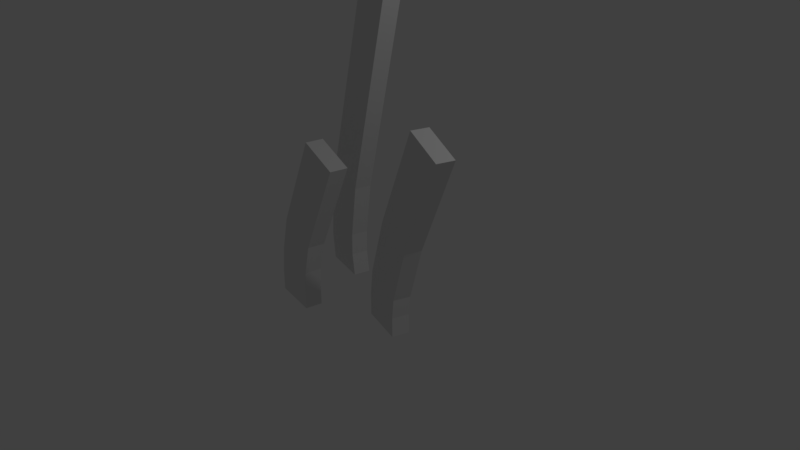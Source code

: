 # Source: grass.blend  (saved by Blender 2.78.0; exported with 4.5.12 LTS)
import bpy
from mathutils import Matrix  # noqa: F401  (used for matrix-valued properties, if any)

bpy.ops.wm.read_factory_settings(use_empty=True)
scene = bpy.context.scene
scene.name = 'Scene'

# ---- collections
col_collection_1 = bpy.data.collections.new('Collection 1'); scene.collection.children.link(col_collection_1)

# ---- materials (node trees are filled in below, after node groups)
mat_material = bpy.data.materials.new('Material')
mat_material.alpha_threshold = 0.0
mat_material.use_transparent_shadow = False
mat_material.roughness = 0.5
mat_material.line_color = (0.0, 0.0, 0.0, 1.0)

# ---- material node trees

# ---- world
world_world = bpy.data.worlds.new('World'); scene.world = world_world
world_world.color = (0.05088, 0.05088, 0.05088)
world_world.use_sun_shadow = False
world_world.sun_shadow_jitter_overblur = 0.0
world_world.cycles.sampling_method = 'MANUAL'

# ---- cameras
cam_camera = bpy.data.cameras.new('Camera')
cam_camera.clip_end = 100.0
cam_camera.lens = 35.0
cam_camera.sensor_width = 32.0
cam_camera.sensor_height = 18.0
cam_camera.ortho_scale = 7.314
cam_camera.dof.focus_distance = 0.0
cam_camera.dof.aperture_fstop = 128.0

# ---- lights
light_lamp = bpy.data.lights.new('Lamp', 'POINT')
light_lamp.transmission_factor = 0.0
light_lamp.cutoff_distance = 30.0
light_lamp.energy = 100.0
light_lamp.shadow_buffer_clip_start = 1.001
light_lamp.shadow_soft_size = 0.1
light_lamp.shadow_maximum_resolution = 0.006
light_lamp.use_absolute_resolution = True

# ---- meshes
me_cube_002 = bpy.data.meshes.new('Cube.002')
me_cube_002.from_pydata([(0.2463, 0.2376, -1.0), (0.2463, -0.2376, -1.0), (-0.2463, -0.2376, -1.0), (-0.2463, 0.2376, -1.0), (0.245, 0.2376, -0.72), (0.245, -0.2376, -0.72), (-0.245, -0.2376, -0.6678), (-0.245, 0.2376, -0.6678), (0.2716, 0.2376, -0.4364), (0.2716, -0.2376, -0.4364), (-0.2023, -0.2376, -0.3014), (-0.2023, 0.2376, -0.3014), (0.3615, 0.2376, -0.004637), (0.3615, -0.2376, -0.004637), (-0.09698, -0.2376, 0.1758), (-0.09697, 0.2376, 0.1758), (0.8869, 0.2376, 1.311), (0.8869, -0.2376, 1.311), (0.4284, -0.2376, 1.492), (0.4284, 0.2376, 1.492)], [], [(0, 1, 2, 3), (6, 5, 9, 10), (0, 4, 5, 1), (1, 5, 6, 2), (2, 6, 7, 3), (4, 0, 3, 7), (10, 9, 13, 14), (5, 4, 8, 9), (7, 6, 10, 11), (4, 7, 11, 8), (15, 14, 18, 19), (9, 8, 12, 13), (11, 10, 14, 15), (8, 11, 15, 12), (16, 19, 18, 17), (12, 15, 19, 16), (14, 13, 17, 18), (13, 12, 16, 17)])
me_cube_002.materials.append(mat_material)
me_cube_002.use_remesh_preserve_volume = False
me_cube_002.use_remesh_preserve_attributes = False
me_cube_002.use_mirror_vertex_groups = False
me_cube_002.update()
me_cube_001 = bpy.data.meshes.new('Cube.001')
me_cube_001.from_pydata([(0.2463, 0.2376, -1.0), (0.2463, -0.2376, -1.0), (-0.2463, -0.2376, -1.0), (-0.2463, 0.2376, -1.0), (0.2012, 0.2376, -0.6896), (0.2012, -0.2376, -0.6896), (-0.2887, -0.2376, -0.6374), (-0.2887, 0.2376, -0.6374), (0.206, 0.2376, -0.3703), (0.206, -0.2376, -0.3703), (-0.2678, -0.2376, -0.2353), (-0.2678, 0.2376, -0.2353), (0.3108, 0.2376, 0.399), (0.3108, -0.2376, 0.399), (-0.1477, -0.2376, 0.5794), (-0.1477, 0.2376, 0.5794), (0.9724, 0.2376, 3.189), (0.9724, -0.2376, 3.189), (0.514, -0.2376, 3.243), (0.514, 0.2376, 3.243)], [], [(0, 1, 2, 3), (6, 5, 9, 10), (0, 4, 5, 1), (1, 5, 6, 2), (2, 6, 7, 3), (4, 0, 3, 7), (10, 9, 13, 14), (5, 4, 8, 9), (7, 6, 10, 11), (4, 7, 11, 8), (15, 14, 18, 19), (9, 8, 12, 13), (11, 10, 14, 15), (8, 11, 15, 12), (16, 19, 18, 17), (12, 15, 19, 16), (14, 13, 17, 18), (13, 12, 16, 17)])
me_cube_001.materials.append(mat_material)
me_cube_001.use_remesh_preserve_volume = False
me_cube_001.use_remesh_preserve_attributes = False
me_cube_001.use_mirror_vertex_groups = False
me_cube_001.update()
me_cube = bpy.data.meshes.new('Cube')
me_cube.from_pydata([(0.2463, 0.2376, -1.0), (0.2463, -0.2376, -1.0), (-0.2463, -0.2376, -1.0), (-0.2463, 0.2376, -1.0), (0.245, 0.2376, -0.72), (0.245, -0.2376, -0.72), (-0.245, -0.2376, -0.6678), (-0.245, 0.2376, -0.6678), (0.2716, 0.2376, -0.4364), (0.2716, -0.2376, -0.4364), (-0.2023, -0.2376, -0.3014), (-0.2023, 0.2376, -0.3014), (0.4984, 0.2376, 0.364), (0.4984, -0.2376, 0.364), (0.03994, -0.2376, 0.5444), (0.03994, 0.2376, 0.5444), (1.066, 0.2376, 1.806), (1.066, -0.2376, 1.806), (0.6075, -0.2376, 1.987), (0.6075, 0.2376, 1.987)], [], [(0, 1, 2, 3), (6, 5, 9, 10), (0, 4, 5, 1), (1, 5, 6, 2), (2, 6, 7, 3), (4, 0, 3, 7), (10, 9, 13, 14), (5, 4, 8, 9), (7, 6, 10, 11), (4, 7, 11, 8), (15, 14, 18, 19), (9, 8, 12, 13), (11, 10, 14, 15), (8, 11, 15, 12), (16, 19, 18, 17), (12, 15, 19, 16), (14, 13, 17, 18), (13, 12, 16, 17)])
me_cube.materials.append(mat_material)
me_cube.use_remesh_preserve_volume = False
me_cube.use_remesh_preserve_attributes = False
me_cube.use_mirror_vertex_groups = False
me_cube.update()

# ---- objects
ob_cube_002 = bpy.data.objects.new('Cube.002', me_cube_002)
ob_cube_001 = bpy.data.objects.new('Cube.001', me_cube_001)
ob_cube = bpy.data.objects.new('Cube', me_cube)
ob_lamp = bpy.data.objects.new('Lamp', light_lamp)
ob_camera = bpy.data.objects.new('Camera', cam_camera)

# ---- transforms, parenting, visibility, modifiers, constraints
ob_cube_002.location = (-1.111, -0.2726, 0.0)
ob_cube_002.rotation_euler = (0.0, -0.0, -0.1777)
ob_cube_002.scale = (1.308, 0.4961, 1.0)
ob_cube_002.lock_rotations_4d = False
ob_cube_002.empty_display_type = 'ARROWS'
ob_cube_002.lineart.crease_threshold = 0.0
ob_cube_001.location = (-1.346, 0.8321, 0.0)
ob_cube_001.rotation_euler = (0.0, -0.0, -0.2418)
ob_cube_001.scale = (1.301, 0.5008, 1.0)
ob_cube_001.lock_rotations_4d = False
ob_cube_001.empty_display_type = 'ARROWS'
ob_cube_001.lineart.crease_threshold = 0.0
ob_cube.location = (0.2348, 0.1359, 0.0)
ob_cube.rotation_euler = (0.0, -0.0, -0.2871)
ob_cube.scale = (1.294, 0.5048, 1.0)
ob_cube.lock_rotations_4d = False
ob_cube.empty_display_type = 'ARROWS'
ob_cube.lineart.crease_threshold = 0.0
ob_lamp.location = (4.076, 1.005, 5.904)
ob_lamp.rotation_euler = (0.6503, 0.05522, 1.866)
ob_lamp.lock_rotations_4d = False
ob_lamp.empty_display_type = 'ARROWS'
ob_lamp.color = (0.0, 0.0, 0.0, 0.0)
ob_lamp.lineart.crease_threshold = 0.0
ob_camera.location = (7.481, -6.508, 5.344)
ob_camera.rotation_euler = (1.109, 0.0, 0.8149)
ob_camera.lock_rotations_4d = False
ob_camera.empty_display_type = 'ARROWS'
ob_camera.color = (0.0, 0.0, 0.0, 0.0)
ob_camera.display_type = 'WIRE'
ob_camera.lineart.crease_threshold = 0.0

# ---- collection membership
col_collection_1.objects.link(ob_cube_002)
col_collection_1.objects.link(ob_cube_001)
col_collection_1.objects.link(ob_cube)
col_collection_1.objects.link(ob_lamp)
col_collection_1.objects.link(ob_camera)

# ---- scene / render settings (as saved in the file)
scene.camera = ob_camera
scene.frame_start = 1; scene.frame_end = 250; scene.frame_set(1)
scene.render.engine = 'BLENDER_EEVEE_NEXT'
scene.render.resolution_percentage = 50
scene.render.dither_intensity = 0.0
scene.cycles.use_denoising = False
scene.cycles.samples = 128
scene.cycles.sampling_pattern = 'TABULATED_SOBOL'
scene.cycles.light_sampling_threshold = 0.0
scene.cycles.use_adaptive_sampling = False
scene.cycles.use_light_tree = False
scene.cycles.blur_glossy = 0.0
scene.cycles.sample_clamp_indirect = 0.0
scene.view_settings.view_transform = 'Standard'
bpy.context.view_layer.update()
